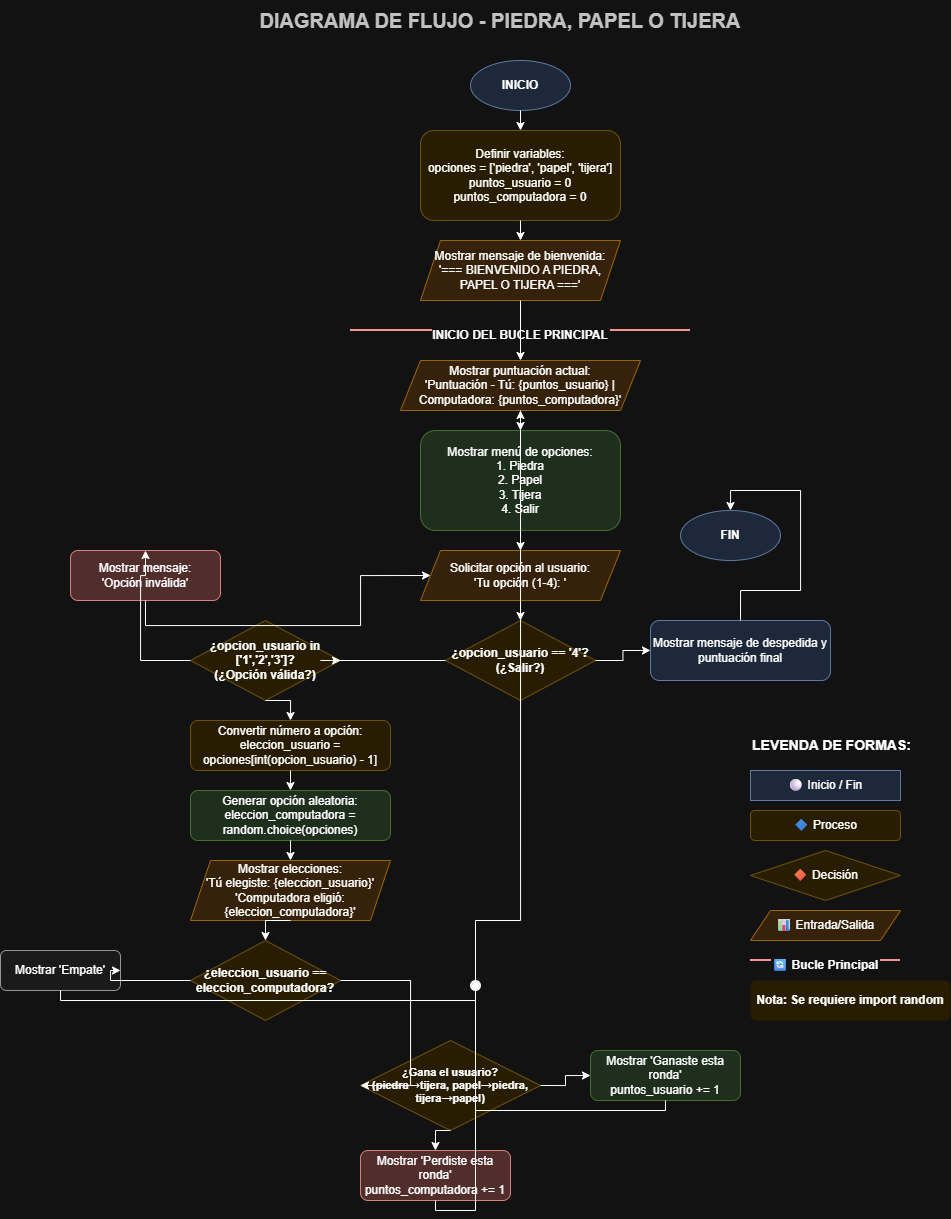

The diagram above was exported from draw.io. Its source (the exported page's mxGraphModel, read from the mxfile embedded in the PNG):
<mxGraphModel dx="1891" dy="1040" grid="1" gridSize="10" guides="1" tooltips="1" connect="1" arrows="1" fold="1" page="1" pageScale="1" pageWidth="827" pageHeight="1169" math="0" shadow="0">
  <root>
    <mxCell id="0" />
    <mxCell id="1" parent="0" />
    <mxCell id="oSc6usEOKbUUzT8pksoA-1" parent="1" style="text;html=1;strokeColor=none;fillColor=none;align=center;verticalAlign=middle;whiteSpace=wrap;fontSize=20;fontStyle=1;fontColor=#333333;" value="DIAGRAMA DE FLUJO - PIEDRA, PAPEL O TIJERA" vertex="1">
      <mxGeometry height="40" width="500" x="300" y="20" as="geometry" />
    </mxCell>
    <mxCell id="oSc6usEOKbUUzT8pksoA-2" parent="1" style="ellipse;whiteSpace=wrap;html=1;aspect=fixed;fillColor=#dae8fc;strokeColor=#6c8ebf;fontStyle=1" value="INICIO" vertex="1">
      <mxGeometry height="50" width="100" x="520" y="80" as="geometry" />
    </mxCell>
    <mxCell id="oSc6usEOKbUUzT8pksoA-3" parent="1" style="rounded=1;whiteSpace=wrap;html=1;fillColor=#fff2cc;strokeColor=#d6b656;fontSize=12" value="Definir variables:&#10;opciones = ['piedra', 'papel', 'tijera']&#10;puntos_usuario = 0&#10;puntos_computadora = 0" vertex="1">
      <mxGeometry height="90" width="200" x="470" y="150" as="geometry" />
    </mxCell>
    <mxCell id="oSc6usEOKbUUzT8pksoA-4" edge="1" parent="1" source="oSc6usEOKbUUzT8pksoA-2" style="edgeStyle=orthogonalEdgeStyle;rounded=0;orthogonalLoop=1;jettySize=auto;html=1;entryX=0.5;entryY=0;entryDx=0;entryDy=0;exitX=0.5;exitY=1;exitDx=0;exitDy=0;" target="oSc6usEOKbUUzT8pksoA-3">
      <mxGeometry relative="1" as="geometry" />
    </mxCell>
    <mxCell id="oSc6usEOKbUUzT8pksoA-5" parent="1" style="shape=parallelogram;perimeter=parallelogramPerimeter;whiteSpace=wrap;html=1;fixedSize=1;fillColor=#ffe6cc;strokeColor=#d79b00" value="Mostrar mensaje de bienvenida:&#10;'=== BIENVENIDO A PIEDRA, PAPEL O TIJERA ==='" vertex="1">
      <mxGeometry height="60" width="200" x="470" y="260" as="geometry" />
    </mxCell>
    <mxCell id="oSc6usEOKbUUzT8pksoA-6" edge="1" parent="1" source="oSc6usEOKbUUzT8pksoA-3" style="edgeStyle=orthogonalEdgeStyle;rounded=0;orthogonalLoop=1;jettySize=auto;html=1;entryX=0.5;entryY=0;entryDx=0;entryDy=0;exitX=0.5;exitY=1;exitDx=0;exitDy=0;" target="oSc6usEOKbUUzT8pksoA-5">
      <mxGeometry relative="1" as="geometry" />
    </mxCell>
    <mxCell id="oSc6usEOKbUUzT8pksoA-7" parent="1" style="line;strokeWidth=2;fillColor=none;align=center;verticalAlign=middle;fontSize=12;fontStyle=1;labelBackgroundColor=#ffffff;strokeColor=#FF0000;" value="INICIO DEL BUCLE PRINCIPAL" vertex="1">
      <mxGeometry height="20" width="340" x="400" y="340" as="geometry" />
    </mxCell>
    <mxCell id="oSc6usEOKbUUzT8pksoA-8" parent="1" style="shape=parallelogram;perimeter=parallelogramPerimeter;whiteSpace=wrap;html=1;fixedSize=1;fillColor=#ffe6cc;strokeColor=#d79b00" value="Mostrar puntuación actual:&#10;'Puntuación - Tú: {puntos_usuario} | Computadora: {puntos_computadora}'" vertex="1">
      <mxGeometry height="50" width="240" x="450" y="380" as="geometry" />
    </mxCell>
    <mxCell id="oSc6usEOKbUUzT8pksoA-9" edge="1" parent="1" source="oSc6usEOKbUUzT8pksoA-5" style="edgeStyle=orthogonalEdgeStyle;rounded=0;orthogonalLoop=1;jettySize=auto;html=1;entryX=0.5;entryY=0;entryDx=0;entryDy=0;exitX=0.5;exitY=1;exitDx=0;exitDy=0;" target="oSc6usEOKbUUzT8pksoA-8">
      <mxGeometry relative="1" as="geometry" />
    </mxCell>
    <mxCell id="oSc6usEOKbUUzT8pksoA-10" parent="1" style="rounded=1;whiteSpace=wrap;html=1;fillColor=#d5e8d4;strokeColor=#82b366" value="Mostrar menú de opciones:&#10;1. Piedra&#10;2. Papel&#10;3. Tijera&#10;4. Salir" vertex="1">
      <mxGeometry height="100" width="200" x="470" y="450" as="geometry" />
    </mxCell>
    <mxCell id="oSc6usEOKbUUzT8pksoA-11" edge="1" parent="1" source="oSc6usEOKbUUzT8pksoA-8" style="edgeStyle=orthogonalEdgeStyle;rounded=0;orthogonalLoop=1;jettySize=auto;html=1;entryX=0.5;entryY=0;entryDx=0;entryDy=0;exitX=0.5;exitY=1;exitDx=0;exitDy=0;" target="oSc6usEOKbUUzT8pksoA-10">
      <mxGeometry relative="1" as="geometry" />
    </mxCell>
    <mxCell id="oSc6usEOKbUUzT8pksoA-12" parent="1" style="shape=parallelogram;perimeter=parallelogramPerimeter;whiteSpace=wrap;html=1;fixedSize=1;fillColor=#ffe6cc;strokeColor=#d79b00" value="Solicitar opción al usuario:&#10;'Tu opción (1-4): '" vertex="1">
      <mxGeometry height="50" width="200" x="470" y="570" as="geometry" />
    </mxCell>
    <mxCell id="oSc6usEOKbUUzT8pksoA-13" edge="1" parent="1" source="oSc6usEOKbUUzT8pksoA-10" style="edgeStyle=orthogonalEdgeStyle;rounded=0;orthogonalLoop=1;jettySize=auto;html=1;entryX=0.5;entryY=0;entryDx=0;entryDy=0;exitX=0.5;exitY=1;exitDx=0;exitDy=0;" target="oSc6usEOKbUUzT8pksoA-12">
      <mxGeometry relative="1" as="geometry" />
    </mxCell>
    <mxCell id="oSc6usEOKbUUzT8pksoA-14" parent="1" style="rhombus;whiteSpace=wrap;html=1;fillColor=#fff2cc;strokeColor=#d6b656;fontStyle=1" value="¿opcion_usuario == '4'?&#10;(¿Salir?)" vertex="1">
      <mxGeometry height="80" width="150" x="495" y="640" as="geometry" />
    </mxCell>
    <mxCell id="oSc6usEOKbUUzT8pksoA-15" edge="1" parent="1" source="oSc6usEOKbUUzT8pksoA-12" style="edgeStyle=orthogonalEdgeStyle;rounded=0;orthogonalLoop=1;jettySize=auto;html=1;entryX=0.5;entryY=0;entryDx=0;entryDy=0;exitX=0.5;exitY=1;exitDx=0;exitDy=0;" target="oSc6usEOKbUUzT8pksoA-14">
      <mxGeometry relative="1" as="geometry" />
    </mxCell>
    <mxCell id="oSc6usEOKbUUzT8pksoA-16" parent="1" style="rounded=1;whiteSpace=wrap;html=1;fillColor=#dae8fc;strokeColor=#6c8ebf" value="Mostrar mensaje de despedida y&#10;puntuación final" vertex="1">
      <mxGeometry height="60" width="180" x="700" y="640" as="geometry" />
    </mxCell>
    <mxCell id="oSc6usEOKbUUzT8pksoA-17" edge="1" parent="1" source="oSc6usEOKbUUzT8pksoA-14" style="edgeStyle=orthogonalEdgeStyle;rounded=0;orthogonalLoop=1;jettySize=auto;html=1;entryX=0;entryY=0.5;entryDx=0;entryDy=0;exitX=1;exitY=0.5;exitDx=0;exitDy=0;" target="oSc6usEOKbUUzT8pksoA-16">
      <mxGeometry relative="1" as="geometry" />
    </mxCell>
    <mxCell id="oSc6usEOKbUUzT8pksoA-18" parent="1" style="ellipse;whiteSpace=wrap;html=1;aspect=fixed;fillColor=#dae8fc;strokeColor=#6c8ebf;fontStyle=1" value="FIN" vertex="1">
      <mxGeometry height="50" width="100" x="730" y="530" as="geometry" />
    </mxCell>
    <mxCell id="oSc6usEOKbUUzT8pksoA-19" edge="1" parent="1" source="oSc6usEOKbUUzT8pksoA-16" style="edgeStyle=orthogonalEdgeStyle;rounded=0;orthogonalLoop=1;jettySize=auto;html=1;entryX=0.5;entryY=0;entryDx=0;entryDy=0;exitX=0.5;exitY=0;exitDx=0;exitDy=0;" target="oSc6usEOKbUUzT8pksoA-18">
      <mxGeometry relative="1" as="geometry" />
    </mxCell>
    <mxCell id="oSc6usEOKbUUzT8pksoA-20" parent="1" style="rhombus;whiteSpace=wrap;html=1;fillColor=#fff2cc;strokeColor=#d6b656;fontStyle=1" value="¿opcion_usuario in ['1','2','3']?&#10;(¿Opción válida?)" vertex="1">
      <mxGeometry height="80" width="150" x="240" y="640" as="geometry" />
    </mxCell>
    <mxCell id="oSc6usEOKbUUzT8pksoA-21" edge="1" parent="1" source="oSc6usEOKbUUzT8pksoA-14" style="edgeStyle=orthogonalEdgeStyle;rounded=0;orthogonalLoop=1;jettySize=auto;html=1;entryX=1;entryY=0.5;entryDx=0;entryDy=0;exitX=0;exitY=0.5;exitDx=0;exitDy=0;" target="oSc6usEOKbUUzT8pksoA-20">
      <mxGeometry relative="1" as="geometry">
        <Array as="points">
          <mxPoint x="370" y="680" />
        </Array>
      </mxGeometry>
    </mxCell>
    <mxCell id="oSc6usEOKbUUzT8pksoA-22" parent="1" style="rounded=1;whiteSpace=wrap;html=1;fillColor=#f8cecc;strokeColor=#b85450" value="Mostrar mensaje:&#10;'Opción inválida'" vertex="1">
      <mxGeometry height="50" width="150" x="120" y="570" as="geometry" />
    </mxCell>
    <mxCell id="oSc6usEOKbUUzT8pksoA-23" edge="1" parent="1" source="oSc6usEOKbUUzT8pksoA-20" style="edgeStyle=orthogonalEdgeStyle;rounded=0;orthogonalLoop=1;jettySize=auto;html=1;entryX=0.5;entryY=0;entryDx=0;entryDy=0;exitX=0;exitY=0.5;exitDx=0;exitDy=0;" target="oSc6usEOKbUUzT8pksoA-22">
      <mxGeometry relative="1" as="geometry">
        <Array as="points">
          <mxPoint x="190" y="680" />
          <mxPoint x="195" y="595" />
        </Array>
      </mxGeometry>
    </mxCell>
    <mxCell id="oSc6usEOKbUUzT8pksoA-24" edge="1" parent="1" source="oSc6usEOKbUUzT8pksoA-22" style="edgeStyle=orthogonalEdgeStyle;rounded=0;orthogonalLoop=1;jettySize=auto;html=1;entryX=0;entryY=0.5;entryDx=0;entryDy=0;exitX=0.5;exitY=1;exitDx=0;exitDy=0;" target="oSc6usEOKbUUzT8pksoA-12">
      <mxGeometry relative="1" as="geometry">
        <Array as="points">
          <mxPoint x="195" y="645" />
          <mxPoint x="410" y="645" />
        </Array>
      </mxGeometry>
    </mxCell>
    <mxCell id="oSc6usEOKbUUzT8pksoA-25" parent="1" style="rounded=1;whiteSpace=wrap;html=1;fillColor=#fff2cc;strokeColor=#d6b656" value="Convertir número a opción:&#10;eleccion_usuario = opciones[int(opcion_usuario) - 1]" vertex="1">
      <mxGeometry height="50" width="200" x="240" y="740" as="geometry" />
    </mxCell>
    <mxCell id="oSc6usEOKbUUzT8pksoA-26" edge="1" parent="1" source="oSc6usEOKbUUzT8pksoA-20" style="edgeStyle=orthogonalEdgeStyle;rounded=0;orthogonalLoop=1;jettySize=auto;html=1;entryX=0.5;entryY=0;entryDx=0;entryDy=0;exitX=0.5;exitY=1;exitDx=0;exitDy=0;" target="oSc6usEOKbUUzT8pksoA-25">
      <mxGeometry relative="1" as="geometry" />
    </mxCell>
    <mxCell id="oSc6usEOKbUUzT8pksoA-27" parent="1" style="rounded=1;whiteSpace=wrap;html=1;fillColor=#d5e8d4;strokeColor=#82b366" value="Generar opción aleatoria:&#10;eleccion_computadora = random.choice(opciones)" vertex="1">
      <mxGeometry height="50" width="200" x="240" y="810" as="geometry" />
    </mxCell>
    <mxCell id="oSc6usEOKbUUzT8pksoA-28" edge="1" parent="1" source="oSc6usEOKbUUzT8pksoA-25" style="edgeStyle=orthogonalEdgeStyle;rounded=0;orthogonalLoop=1;jettySize=auto;html=1;entryX=0.5;entryY=0;entryDx=0;entryDy=0;exitX=0.5;exitY=1;exitDx=0;exitDy=0;" target="oSc6usEOKbUUzT8pksoA-27">
      <mxGeometry relative="1" as="geometry" />
    </mxCell>
    <mxCell id="oSc6usEOKbUUzT8pksoA-29" parent="1" style="shape=parallelogram;perimeter=parallelogramPerimeter;whiteSpace=wrap;html=1;fixedSize=1;fillColor=#ffe6cc;strokeColor=#d79b00" value="Mostrar elecciones:&#10;'Tú elegiste: {eleccion_usuario}'&#10;'Computadora eligió: {eleccion_computadora}'" vertex="1">
      <mxGeometry height="60" width="200" x="240" y="880" as="geometry" />
    </mxCell>
    <mxCell id="oSc6usEOKbUUzT8pksoA-30" edge="1" parent="1" source="oSc6usEOKbUUzT8pksoA-27" style="edgeStyle=orthogonalEdgeStyle;rounded=0;orthogonalLoop=1;jettySize=auto;html=1;entryX=0.5;entryY=0;entryDx=0;entryDy=0;exitX=0.5;exitY=1;exitDx=0;exitDy=0;" target="oSc6usEOKbUUzT8pksoA-29">
      <mxGeometry relative="1" as="geometry" />
    </mxCell>
    <mxCell id="oSc6usEOKbUUzT8pksoA-31" parent="1" style="rhombus;whiteSpace=wrap;html=1;fillColor=#fff2cc;strokeColor=#d6b656;fontStyle=1" value="¿eleccion_usuario ==&#10;eleccion_computadora?" vertex="1">
      <mxGeometry height="80" width="150" x="240" y="960" as="geometry" />
    </mxCell>
    <mxCell id="oSc6usEOKbUUzT8pksoA-32" edge="1" parent="1" source="oSc6usEOKbUUzT8pksoA-29" style="edgeStyle=orthogonalEdgeStyle;rounded=0;orthogonalLoop=1;jettySize=auto;html=1;entryX=0.5;entryY=0;entryDx=0;entryDy=0;exitX=0.5;exitY=1;exitDx=0;exitDy=0;" target="oSc6usEOKbUUzT8pksoA-31">
      <mxGeometry relative="1" as="geometry" />
    </mxCell>
    <mxCell id="oSc6usEOKbUUzT8pksoA-33" parent="1" style="rounded=1;whiteSpace=wrap;html=1;fillColor=#f5f5f5;strokeColor=#666666" value="Mostrar 'Empate'" vertex="1">
      <mxGeometry height="40" width="120" x="50" y="970" as="geometry" />
    </mxCell>
    <mxCell id="oSc6usEOKbUUzT8pksoA-34" edge="1" parent="1" source="oSc6usEOKbUUzT8pksoA-31" style="edgeStyle=orthogonalEdgeStyle;rounded=0;orthogonalLoop=1;jettySize=auto;html=1;entryX=0.5;entryY=0.5;entryDx=0;entryDy=0;exitX=0;exitY=0.5;exitDx=0;exitDy=0;" target="oSc6usEOKbUUzT8pksoA-33">
      <mxGeometry relative="1" as="geometry">
        <Array as="points">
          <mxPoint x="160" y="1000" />
        </Array>
      </mxGeometry>
    </mxCell>
    <mxCell id="oSc6usEOKbUUzT8pksoA-35" parent="1" style="rhombus;whiteSpace=wrap;html=1;fillColor=#fff2cc;strokeColor=#d6b656;fontStyle=1;fontSize=11" value="¿Gana el usuario?&#10;(piedra→tijera, papel→piedra, tijera→papel)" vertex="1">
      <mxGeometry height="90" width="180" x="410" y="1060" as="geometry" />
    </mxCell>
    <mxCell id="oSc6usEOKbUUzT8pksoA-36" edge="1" parent="1" source="oSc6usEOKbUUzT8pksoA-31" style="edgeStyle=orthogonalEdgeStyle;rounded=0;orthogonalLoop=1;jettySize=auto;html=1;entryX=0;entryY=0.5;entryDx=0;entryDy=0;exitX=1;exitY=0.5;exitDx=0;exitDy=0;" target="oSc6usEOKbUUzT8pksoA-35">
      <mxGeometry relative="1" as="geometry">
        <Array as="points">
          <mxPoint x="460" y="1000" />
        </Array>
      </mxGeometry>
    </mxCell>
    <mxCell id="oSc6usEOKbUUzT8pksoA-37" parent="1" style="rounded=1;whiteSpace=wrap;html=1;fillColor=#d5e8d4;strokeColor=#82b366" value="Mostrar 'Ganaste esta ronda'&#10;puntos_usuario += 1" vertex="1">
      <mxGeometry height="50" width="150" x="640" y="1070" as="geometry" />
    </mxCell>
    <mxCell id="oSc6usEOKbUUzT8pksoA-38" edge="1" parent="1" source="oSc6usEOKbUUzT8pksoA-35" style="edgeStyle=orthogonalEdgeStyle;rounded=0;orthogonalLoop=1;jettySize=auto;html=1;entryX=0;entryY=0.5;entryDx=0;entryDy=0;exitX=1;exitY=0.5;exitDx=0;exitDy=0;" target="oSc6usEOKbUUzT8pksoA-37">
      <mxGeometry relative="1" as="geometry" />
    </mxCell>
    <mxCell id="oSc6usEOKbUUzT8pksoA-39" parent="1" style="rounded=1;whiteSpace=wrap;html=1;fillColor=#f8cecc;strokeColor=#b85450" value="Mostrar 'Perdiste esta ronda'&#10;puntos_computadora += 1" vertex="1">
      <mxGeometry height="50" width="150" x="410" y="1170" as="geometry" />
    </mxCell>
    <mxCell id="oSc6usEOKbUUzT8pksoA-40" edge="1" parent="1" source="oSc6usEOKbUUzT8pksoA-35" style="edgeStyle=orthogonalEdgeStyle;rounded=0;orthogonalLoop=1;jettySize=auto;html=1;entryX=0.5;entryY=0;entryDx=0;entryDy=0;exitX=0.5;exitY=1;exitDx=0;exitDy=0;" target="oSc6usEOKbUUzT8pksoA-39">
      <mxGeometry relative="1" as="geometry" />
    </mxCell>
    <mxCell id="oSc6usEOKbUUzT8pksoA-41" parent="1" style="ellipse;whiteSpace=wrap;html=1;aspect=fixed;fillColor=#000000;strokeColor=#000000;" value="" vertex="1">
      <mxGeometry height="10" width="10" x="520" y="1000" as="geometry" />
    </mxCell>
    <mxCell id="oSc6usEOKbUUzT8pksoA-42" edge="1" parent="1" source="oSc6usEOKbUUzT8pksoA-33" style="edgeStyle=orthogonalEdgeStyle;rounded=0;orthogonalLoop=1;jettySize=auto;html=1;entryX=0.5;entryY=0;entryDx=0;entryDy=0;exitX=0.5;exitY=1;exitDx=0;exitDy=0;" target="oSc6usEOKbUUzT8pksoA-41">
      <mxGeometry relative="1" as="geometry">
        <Array as="points">
          <mxPoint x="110" y="1020" />
          <mxPoint x="525" y="1020" />
        </Array>
      </mxGeometry>
    </mxCell>
    <mxCell id="oSc6usEOKbUUzT8pksoA-43" edge="1" parent="1" source="oSc6usEOKbUUzT8pksoA-37" style="edgeStyle=orthogonalEdgeStyle;rounded=0;orthogonalLoop=1;jettySize=auto;html=1;entryX=0.5;entryY=0;entryDx=0;entryDy=0;exitX=0.5;exitY=1;exitDx=0;exitDy=0;" target="oSc6usEOKbUUzT8pksoA-41">
      <mxGeometry relative="1" as="geometry">
        <Array as="points">
          <mxPoint x="715" y="1130" />
          <mxPoint x="525" y="1130" />
        </Array>
      </mxGeometry>
    </mxCell>
    <mxCell id="oSc6usEOKbUUzT8pksoA-44" edge="1" parent="1" source="oSc6usEOKbUUzT8pksoA-39" style="edgeStyle=orthogonalEdgeStyle;rounded=0;orthogonalLoop=1;jettySize=auto;html=1;entryX=0.5;entryY=0;entryDx=0;entryDy=0;exitX=0.5;exitY=1;exitDx=0;exitDy=0;" target="oSc6usEOKbUUzT8pksoA-41">
      <mxGeometry relative="1" as="geometry">
        <Array as="points">
          <mxPoint x="485" y="1230" />
          <mxPoint x="525" y="1230" />
        </Array>
      </mxGeometry>
    </mxCell>
    <mxCell id="oSc6usEOKbUUzT8pksoA-45" edge="1" parent="1" source="oSc6usEOKbUUzT8pksoA-41" style="edgeStyle=orthogonalEdgeStyle;rounded=0;orthogonalLoop=1;jettySize=auto;html=1;entryX=0.5;entryY=1;entryDx=0;entryDy=0;exitX=0.5;exitY=0;exitDx=0;exitDy=0;" target="oSc6usEOKbUUzT8pksoA-8">
      <mxGeometry relative="1" as="geometry">
        <Array as="points">
          <mxPoint x="525" y="940" />
        </Array>
      </mxGeometry>
    </mxCell>
    <mxCell id="oSc6usEOKbUUzT8pksoA-46" parent="1" style="text;html=1;strokeColor=none;fillColor=none;align=left;verticalAlign=middle;whiteSpace=wrap;fontSize=14;fontStyle=1" value="LEVENDA DE FORMAS:" vertex="1">
      <mxGeometry height="30" width="200" x="800" y="750" as="geometry" />
    </mxCell>
    <mxCell id="oSc6usEOKbUUzT8pksoA-47" parent="1" style="rounded=0;whiteSpace=wrap;html=1;fillColor=#dae8fc;strokeColor=#6c8ebf" value="⚪ Inicio / Fin" vertex="1">
      <mxGeometry height="30" width="150" x="800" y="790" as="geometry" />
    </mxCell>
    <mxCell id="oSc6usEOKbUUzT8pksoA-48" parent="1" style="rounded=1;whiteSpace=wrap;html=1;fillColor=#fff2cc;strokeColor=#d6b656" value="🔷 Proceso" vertex="1">
      <mxGeometry height="30" width="150" x="800" y="830" as="geometry" />
    </mxCell>
    <mxCell id="oSc6usEOKbUUzT8pksoA-49" parent="1" style="rhombus;whiteSpace=wrap;html=1;fillColor=#fff2cc;strokeColor=#d6b656" value="🔶 Decisión" vertex="1">
      <mxGeometry height="50" width="150" x="800" y="870" as="geometry" />
    </mxCell>
    <mxCell id="oSc6usEOKbUUzT8pksoA-50" parent="1" style="shape=parallelogram;perimeter=parallelogramPerimeter;whiteSpace=wrap;html=1;fixedSize=1;fillColor=#ffe6cc;strokeColor=#d79b00" value="📊 Entrada/Salida" vertex="1">
      <mxGeometry height="30" width="150" x="800" y="930" as="geometry" />
    </mxCell>
    <mxCell id="oSc6usEOKbUUzT8pksoA-51" parent="1" style="line;strokeWidth=2;fillColor=none;align=center;verticalAlign=middle;fontSize=12;fontStyle=1;labelBackgroundColor=#ffffff;strokeColor=#FF0000;" value="🔄 Bucle Principal" vertex="1">
      <mxGeometry height="20" width="150" x="800" y="970" as="geometry" />
    </mxCell>
    <mxCell id="oSc6usEOKbUUzT8pksoA-52" parent="1" style="text;html=1;strokeColor=none;fillColor=#fff2cc;align=center;verticalAlign=middle;whiteSpace=wrap;rounded=1;fontSize=12;fontStyle=1" value="Nota: Se requiere import random" vertex="1">
      <mxGeometry height="40" width="200" x="800" y="1000" as="geometry" />
    </mxCell>
  </root>
</mxGraphModel>